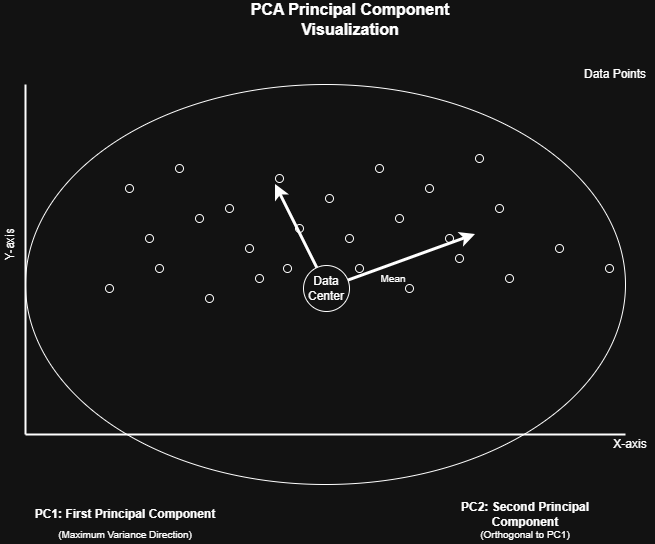

The diagram above was exported from draw.io. Its source (the exported page's mxGraphModel, read from the mxfile embedded in the PNG):
<mxGraphModel dx="983" dy="580" grid="1" gridSize="10" guides="1" tooltips="1" connect="1" arrows="1" fold="1" page="1" pageScale="1" pageWidth="827" pageHeight="1169" math="0" shadow="0">
  <root>
    <mxCell id="0" />
    <mxCell id="1" parent="0" />
    <mxCell id="UR0QyXQRWDIWQ2HzTXC5-1" parent="1" style="text;html=1;strokeColor=none;fillColor=none;align=center;verticalAlign=middle;whiteSpace=wrap;rounded=0;fontSize=16;fontStyle=1;labelBackgroundColor=none;" value="PCA Principal Component Visualization" vertex="1">
      <mxGeometry height="30" width="250" x="300" y="20" as="geometry" />
    </mxCell>
    <mxCell id="UR0QyXQRWDIWQ2HzTXC5-2" parent="1" style="shape=ellipse;perimeter=ellipsePerimeter;html=1;align=center;verticalAlign=middle;fontSize=12;labelBackgroundColor=none;" value="" vertex="1">
      <mxGeometry height="400" width="600" x="100" y="100" as="geometry" />
    </mxCell>
    <mxCell id="UR0QyXQRWDIWQ2HzTXC5-3" parent="1" style="text;html=1;strokeColor=none;fillColor=none;align=center;verticalAlign=middle;whiteSpace=wrap;rounded=0;fontSize=12;labelBackgroundColor=none;" value="Data Points" vertex="1">
      <mxGeometry height="20" width="80" x="650" y="80" as="geometry" />
    </mxCell>
    <mxCell id="UR0QyXQRWDIWQ2HzTXC5-4" parent="1" style="ellipse;whiteSpace=wrap;html=1;aspect=fixed;labelBackgroundColor=none;" value="" vertex="1">
      <mxGeometry height="8" width="8" x="200" y="200" as="geometry" />
    </mxCell>
    <mxCell id="UR0QyXQRWDIWQ2HzTXC5-5" parent="1" style="ellipse;whiteSpace=wrap;html=1;aspect=fixed;labelBackgroundColor=none;" value="" vertex="1">
      <mxGeometry height="8" width="8" x="250" y="180" as="geometry" />
    </mxCell>
    <mxCell id="UR0QyXQRWDIWQ2HzTXC5-6" parent="1" style="ellipse;whiteSpace=wrap;html=1;aspect=fixed;labelBackgroundColor=none;" value="" vertex="1">
      <mxGeometry height="8" width="8" x="300" y="220" as="geometry" />
    </mxCell>
    <mxCell id="UR0QyXQRWDIWQ2HzTXC5-7" parent="1" style="ellipse;whiteSpace=wrap;html=1;aspect=fixed;labelBackgroundColor=none;" value="" vertex="1">
      <mxGeometry height="8" width="8" x="350" y="190" as="geometry" />
    </mxCell>
    <mxCell id="UR0QyXQRWDIWQ2HzTXC5-8" parent="1" style="ellipse;whiteSpace=wrap;html=1;aspect=fixed;labelBackgroundColor=none;" value="" vertex="1">
      <mxGeometry height="8" width="8" x="400" y="210" as="geometry" />
    </mxCell>
    <mxCell id="UR0QyXQRWDIWQ2HzTXC5-9" parent="1" style="ellipse;whiteSpace=wrap;html=1;aspect=fixed;labelBackgroundColor=none;" value="" vertex="1">
      <mxGeometry height="8" width="8" x="450" y="180" as="geometry" />
    </mxCell>
    <mxCell id="UR0QyXQRWDIWQ2HzTXC5-10" parent="1" style="ellipse;whiteSpace=wrap;html=1;aspect=fixed;labelBackgroundColor=none;" value="" vertex="1">
      <mxGeometry height="8" width="8" x="500" y="200" as="geometry" />
    </mxCell>
    <mxCell id="UR0QyXQRWDIWQ2HzTXC5-11" parent="1" style="ellipse;whiteSpace=wrap;html=1;aspect=fixed;labelBackgroundColor=none;" value="" vertex="1">
      <mxGeometry height="8" width="8" x="550" y="170" as="geometry" />
    </mxCell>
    <mxCell id="UR0QyXQRWDIWQ2HzTXC5-12" parent="1" style="ellipse;whiteSpace=wrap;html=1;aspect=fixed;labelBackgroundColor=none;" value="" vertex="1">
      <mxGeometry height="8" width="8" x="220" y="250" as="geometry" />
    </mxCell>
    <mxCell id="UR0QyXQRWDIWQ2HzTXC5-13" parent="1" style="ellipse;whiteSpace=wrap;html=1;aspect=fixed;labelBackgroundColor=none;" value="" vertex="1">
      <mxGeometry height="8" width="8" x="270" y="230" as="geometry" />
    </mxCell>
    <mxCell id="UR0QyXQRWDIWQ2HzTXC5-14" parent="1" style="ellipse;whiteSpace=wrap;html=1;aspect=fixed;labelBackgroundColor=none;" value="" vertex="1">
      <mxGeometry height="8" width="8" x="320" y="260" as="geometry" />
    </mxCell>
    <mxCell id="UR0QyXQRWDIWQ2HzTXC5-15" parent="1" style="ellipse;whiteSpace=wrap;html=1;aspect=fixed;labelBackgroundColor=none;" value="" vertex="1">
      <mxGeometry height="8" width="8" x="370" y="240" as="geometry" />
    </mxCell>
    <mxCell id="UR0QyXQRWDIWQ2HzTXC5-16" parent="1" style="ellipse;whiteSpace=wrap;html=1;aspect=fixed;labelBackgroundColor=none;" value="" vertex="1">
      <mxGeometry height="8" width="8" x="420" y="250" as="geometry" />
    </mxCell>
    <mxCell id="UR0QyXQRWDIWQ2HzTXC5-17" parent="1" style="ellipse;whiteSpace=wrap;html=1;aspect=fixed;labelBackgroundColor=none;" value="" vertex="1">
      <mxGeometry height="8" width="8" x="470" y="230" as="geometry" />
    </mxCell>
    <mxCell id="UR0QyXQRWDIWQ2HzTXC5-18" parent="1" style="ellipse;whiteSpace=wrap;html=1;aspect=fixed;labelBackgroundColor=none;" value="" vertex="1">
      <mxGeometry height="8" width="8" x="520" y="250" as="geometry" />
    </mxCell>
    <mxCell id="UR0QyXQRWDIWQ2HzTXC5-19" parent="1" style="ellipse;whiteSpace=wrap;html=1;aspect=fixed;labelBackgroundColor=none;" value="" vertex="1">
      <mxGeometry height="8" width="8" x="570" y="220" as="geometry" />
    </mxCell>
    <mxCell id="UR0QyXQRWDIWQ2HzTXC5-20" parent="1" style="ellipse;whiteSpace=wrap;html=1;aspect=fixed;labelBackgroundColor=none;" value="" vertex="1">
      <mxGeometry height="8" width="8" x="180" y="300" as="geometry" />
    </mxCell>
    <mxCell id="UR0QyXQRWDIWQ2HzTXC5-21" parent="1" style="ellipse;whiteSpace=wrap;html=1;aspect=fixed;labelBackgroundColor=none;" value="" vertex="1">
      <mxGeometry height="8" width="8" x="230" y="280" as="geometry" />
    </mxCell>
    <mxCell id="UR0QyXQRWDIWQ2HzTXC5-22" parent="1" style="ellipse;whiteSpace=wrap;html=1;aspect=fixed;labelBackgroundColor=none;" value="" vertex="1">
      <mxGeometry height="8" width="8" x="280" y="310" as="geometry" />
    </mxCell>
    <mxCell id="UR0QyXQRWDIWQ2HzTXC5-23" parent="1" style="ellipse;whiteSpace=wrap;html=1;aspect=fixed;labelBackgroundColor=none;" value="" vertex="1">
      <mxGeometry height="8" width="8" x="330" y="290" as="geometry" />
    </mxCell>
    <mxCell id="UR0QyXQRWDIWQ2HzTXC5-24" parent="1" style="ellipse;whiteSpace=wrap;html=1;aspect=fixed;labelBackgroundColor=none;" value="" vertex="1">
      <mxGeometry height="8" width="8" x="358" y="280" as="geometry" />
    </mxCell>
    <mxCell id="UR0QyXQRWDIWQ2HzTXC5-25" parent="1" style="ellipse;whiteSpace=wrap;html=1;aspect=fixed;labelBackgroundColor=none;" value="" vertex="1">
      <mxGeometry height="8" width="8" x="430" y="280" as="geometry" />
    </mxCell>
    <mxCell id="UR0QyXQRWDIWQ2HzTXC5-26" parent="1" style="ellipse;whiteSpace=wrap;html=1;aspect=fixed;labelBackgroundColor=none;" value="" vertex="1">
      <mxGeometry height="8" width="8" x="480" y="300" as="geometry" />
    </mxCell>
    <mxCell id="UR0QyXQRWDIWQ2HzTXC5-27" parent="1" style="ellipse;whiteSpace=wrap;html=1;aspect=fixed;labelBackgroundColor=none;" value="" vertex="1">
      <mxGeometry height="8" width="8" x="530" y="270" as="geometry" />
    </mxCell>
    <mxCell id="UR0QyXQRWDIWQ2HzTXC5-28" parent="1" style="ellipse;whiteSpace=wrap;html=1;aspect=fixed;labelBackgroundColor=none;" value="" vertex="1">
      <mxGeometry height="8" width="8" x="580" y="290" as="geometry" />
    </mxCell>
    <mxCell id="UR0QyXQRWDIWQ2HzTXC5-29" parent="1" style="ellipse;whiteSpace=wrap;html=1;aspect=fixed;labelBackgroundColor=none;" value="" vertex="1">
      <mxGeometry height="8" width="8" x="630" y="260" as="geometry" />
    </mxCell>
    <mxCell id="UR0QyXQRWDIWQ2HzTXC5-30" parent="1" style="ellipse;whiteSpace=wrap;html=1;aspect=fixed;labelBackgroundColor=none;" value="" vertex="1">
      <mxGeometry height="8" width="8" x="680" y="280" as="geometry" />
    </mxCell>
    <mxCell id="UR0QyXQRWDIWQ2HzTXC5-31" parent="1" style="text;html=1;strokeColor=none;fillColor=none;align=center;verticalAlign=middle;whiteSpace=wrap;rounded=0;fontSize=12;fontStyle=1;labelBackgroundColor=none;" value="PC1: First Principal Component" vertex="1">
      <mxGeometry height="20" width="200" x="100" y="520" as="geometry" />
    </mxCell>
    <mxCell id="UR0QyXQRWDIWQ2HzTXC5-32" parent="1" style="text;html=1;strokeColor=none;fillColor=none;align=center;verticalAlign=middle;whiteSpace=wrap;rounded=0;fontSize=12;fontStyle=1;labelBackgroundColor=none;" value="PC2: Second Principal Component" vertex="1">
      <mxGeometry height="20" width="200" x="500" y="520" as="geometry" />
    </mxCell>
    <mxCell id="UR0QyXQRWDIWQ2HzTXC5-33" parent="1" style="text;html=1;strokeColor=none;fillColor=none;align=center;verticalAlign=middle;whiteSpace=wrap;rounded=0;fontSize=10;labelBackgroundColor=none;" value="(Maximum Variance Direction)" vertex="1">
      <mxGeometry height="20" width="200" x="100" y="540" as="geometry" />
    </mxCell>
    <mxCell id="UR0QyXQRWDIWQ2HzTXC5-34" parent="1" style="text;html=1;strokeColor=none;fillColor=none;align=center;verticalAlign=middle;whiteSpace=wrap;rounded=0;fontSize=10;labelBackgroundColor=none;" value="(Orthogonal to PC1)" vertex="1">
      <mxGeometry height="20" width="200" x="500" y="540" as="geometry" />
    </mxCell>
    <mxCell id="UR0QyXQRWDIWQ2HzTXC5-35" edge="1" parent="1" source="UR0QyXQRWDIWQ2HzTXC5-37" style="endArrow=classic;startArrow=none;html=1;rounded=0;strokeWidth=3;labelBackgroundColor=none;fontColor=default;" value="">
      <mxGeometry height="50" relative="1" width="50" as="geometry">
        <mxPoint x="400" y="300" as="sourcePoint" />
        <mxPoint x="550" y="250" as="targetPoint" />
      </mxGeometry>
    </mxCell>
    <mxCell id="UR0QyXQRWDIWQ2HzTXC5-36" edge="1" parent="1" style="endArrow=classic;startArrow=none;html=1;rounded=0;strokeWidth=3;labelBackgroundColor=none;fontColor=default;" value="">
      <mxGeometry height="50" relative="1" width="50" as="geometry">
        <mxPoint x="400" y="300" as="sourcePoint" />
        <mxPoint x="350" y="200" as="targetPoint" />
      </mxGeometry>
    </mxCell>
    <mxCell id="UR0QyXQRWDIWQ2HzTXC5-38" parent="1" style="text;html=1;strokeColor=none;fillColor=none;align=center;verticalAlign=middle;whiteSpace=wrap;rounded=0;fontSize=10;labelBackgroundColor=none;" value="Mean" vertex="1">
      <mxGeometry height="20" width="40" x="448" y="284" as="geometry" />
    </mxCell>
    <mxCell id="UR0QyXQRWDIWQ2HzTXC5-39" parent="1" style="text;html=1;strokeColor=none;fillColor=none;align=center;verticalAlign=middle;whiteSpace=wrap;rounded=0;fontSize=12;labelBackgroundColor=none;" value="X-axis" vertex="1">
      <mxGeometry height="20" width="50" x="680" y="450" as="geometry" />
    </mxCell>
    <mxCell id="UR0QyXQRWDIWQ2HzTXC5-40" parent="1" style="text;html=1;strokeColor=none;fillColor=none;align=center;verticalAlign=middle;whiteSpace=wrap;rounded=0;fontSize=12;rotation=-90;labelBackgroundColor=none;" value="Y-axis" vertex="1">
      <mxGeometry height="20" width="50" x="60" y="250" as="geometry" />
    </mxCell>
    <mxCell id="UR0QyXQRWDIWQ2HzTXC5-41" edge="1" parent="1" style="endArrow=none;html=1;rounded=0;strokeWidth=2;labelBackgroundColor=none;fontColor=default;" value="">
      <mxGeometry height="50" relative="1" width="50" as="geometry">
        <mxPoint x="100" y="450" as="sourcePoint" />
        <mxPoint x="700" y="450" as="targetPoint" />
      </mxGeometry>
    </mxCell>
    <mxCell id="UR0QyXQRWDIWQ2HzTXC5-42" edge="1" parent="1" style="endArrow=none;html=1;rounded=0;strokeWidth=2;labelBackgroundColor=none;fontColor=default;" value="">
      <mxGeometry height="50" relative="1" width="50" as="geometry">
        <mxPoint x="100" y="100" as="sourcePoint" />
        <mxPoint x="100" y="450" as="targetPoint" />
      </mxGeometry>
    </mxCell>
    <mxCell id="UR0QyXQRWDIWQ2HzTXC5-44" edge="1" parent="1" style="endArrow=classic;startArrow=none;html=1;rounded=0;strokeWidth=3;labelBackgroundColor=none;fontColor=default;" target="UR0QyXQRWDIWQ2HzTXC5-37" value="">
      <mxGeometry height="50" relative="1" width="50" as="geometry">
        <mxPoint x="400" y="300" as="sourcePoint" />
        <mxPoint x="550" y="250" as="targetPoint" />
      </mxGeometry>
    </mxCell>
    <mxCell id="UR0QyXQRWDIWQ2HzTXC5-37" parent="1" style="ellipse;whiteSpace=wrap;html=1;aspect=fixed;labelBackgroundColor=none;" value="Data Center" vertex="1">
      <mxGeometry height="46" width="46" x="378" y="281" as="geometry" />
    </mxCell>
  </root>
</mxGraphModel>